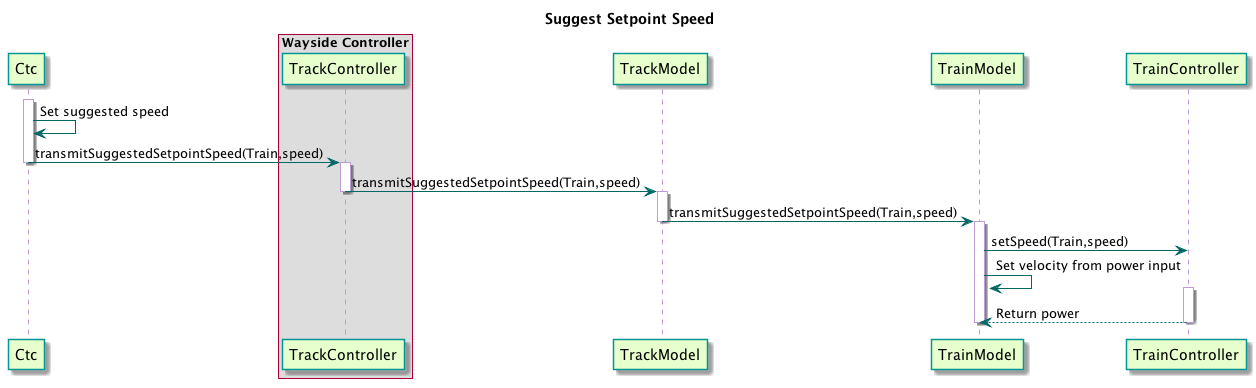

The diagram above was rendered by PlantUML. Its source (embedded in the PNG):
@startuml

title Suggest Setpoint Speed

skinparam sequence {
  BackgroundColor transparent
  ParticipantBackgroundColor #e6ffcc
  ParticipantBorderColor 	#049595
  PackageBorderCOlor  #049595
  ArrowColor #006666
  LifeLineBorderColor #c09cd9
}

participant Ctc
box "Wayside Controller"
participant TrackController
end box
participant TrackModel
participant TrainModel

activate Ctc
Ctc -> Ctc : Set suggested speed
Ctc -> TrackController : transmitSuggestedSetpointSpeed(Train,speed)
deactivate Ctc

activate TrackController
TrackController -> TrackModel : transmitSuggestedSetpointSpeed(Train,speed)
deactivate TrackController

activate TrackModel
TrackModel -> TrainModel : transmitSuggestedSetpointSpeed(Train,speed)
deactivate TrackModel

activate TrainModel
TrainModel -> TrainController : setSpeed(Train,speed)
TrainModel -> TrainModel : Set velocity from power input

activate TrainController
TrainController --> TrainModel : Return power
deactivate TrainController

deactivate TrainModel

@enduml